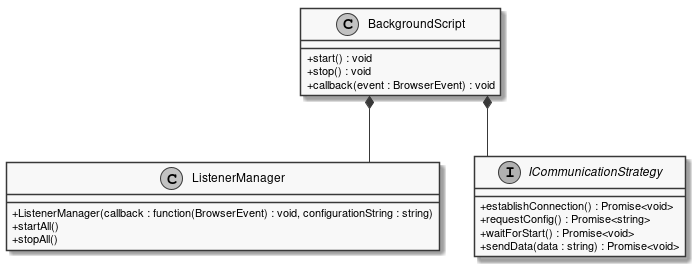

The diagram above was rendered by PlantUML. Its source (embedded in the PNG):
@startuml
skinparam linetype ortho
skinparam monochrome true
skinparam classAttributeIconSize 0
class BackgroundScript {
    + start() : void
    + stop() : void
    + callback(event : BrowserEvent) : void
}

class ListenerManager {
    + ListenerManager(callback : function(BrowserEvent) : void, configurationString : string)
    + startAll()
    + stopAll()
}
interface ICommunicationStrategy {
    + establishConnection() : Promise<void>
    + requestConfig() : Promise<string>
    + waitForStart() : Promise<void>
    + sendData(data : string) : Promise<void>
}

BackgroundScript *-- ListenerManager
BackgroundScript *-- ICommunicationStrategy
@enduml